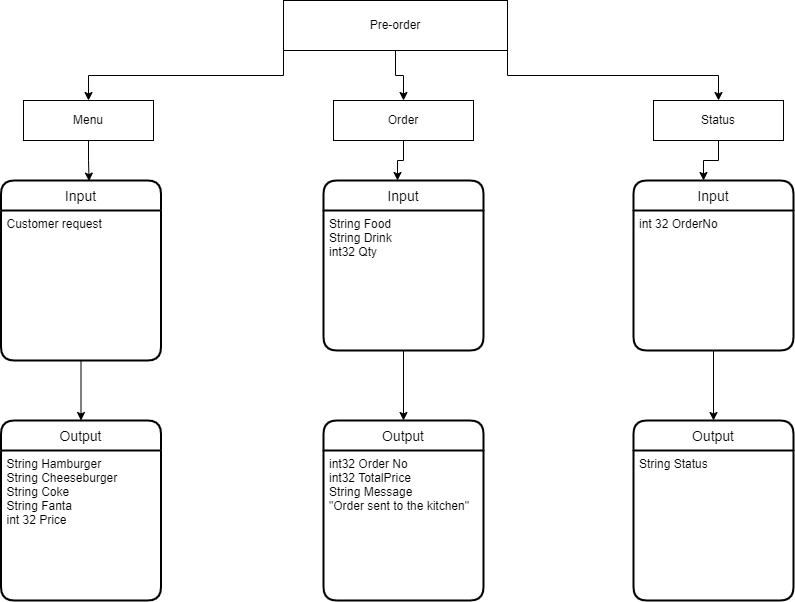

The diagram above was exported from draw.io. Its source (the exported page's mxGraphModel, read from the mxfile embedded in the PNG):
<mxGraphModel dx="1221" dy="668" grid="1" gridSize="10" guides="1" tooltips="1" connect="1" arrows="1" fold="1" page="1" pageScale="1" pageWidth="827" pageHeight="1169" math="0" shadow="0">
  <root>
    <mxCell id="0" />
    <mxCell id="1" parent="0" />
    <mxCell id="IUImZmoljd4zpyY7UQbs-1" style="edgeStyle=orthogonalEdgeStyle;rounded=0;orthogonalLoop=1;jettySize=auto;html=1;exitX=0.5;exitY=1;exitDx=0;exitDy=0;entryX=0.453;entryY=0.003;entryDx=0;entryDy=0;entryPerimeter=0;" parent="1" source="IUImZmoljd4zpyY7UQbs-2" edge="1">
      <mxGeometry relative="1" as="geometry">
        <mxPoint x="105.59999999999991" y="190.60000000000002" as="targetPoint" />
      </mxGeometry>
    </mxCell>
    <mxCell id="IUImZmoljd4zpyY7UQbs-2" value="Menu" style="rounded=0;whiteSpace=wrap;html=1;" parent="1" vertex="1">
      <mxGeometry x="40" y="110" width="130" height="40" as="geometry" />
    </mxCell>
    <mxCell id="IUImZmoljd4zpyY7UQbs-3" style="edgeStyle=orthogonalEdgeStyle;rounded=0;orthogonalLoop=1;jettySize=auto;html=1;exitX=0.5;exitY=1;exitDx=0;exitDy=0;" parent="1" source="IUImZmoljd4zpyY7UQbs-4" edge="1">
      <mxGeometry relative="1" as="geometry">
        <mxPoint x="414" y="190" as="targetPoint" />
      </mxGeometry>
    </mxCell>
    <mxCell id="IUImZmoljd4zpyY7UQbs-4" value="Order" style="rounded=0;whiteSpace=wrap;html=1;" parent="1" vertex="1">
      <mxGeometry x="350" y="110" width="140" height="40" as="geometry" />
    </mxCell>
    <mxCell id="IUImZmoljd4zpyY7UQbs-5" style="edgeStyle=orthogonalEdgeStyle;rounded=0;orthogonalLoop=1;jettySize=auto;html=1;exitX=0.5;exitY=1;exitDx=0;exitDy=0;" parent="1" source="IUImZmoljd4zpyY7UQbs-6" edge="1">
      <mxGeometry relative="1" as="geometry">
        <mxPoint x="720" y="190" as="targetPoint" />
      </mxGeometry>
    </mxCell>
    <mxCell id="IUImZmoljd4zpyY7UQbs-6" value="Status" style="rounded=0;whiteSpace=wrap;html=1;" parent="1" vertex="1">
      <mxGeometry x="670" y="110" width="130" height="40" as="geometry" />
    </mxCell>
    <mxCell id="IUImZmoljd4zpyY7UQbs-7" style="edgeStyle=orthogonalEdgeStyle;rounded=0;orthogonalLoop=1;jettySize=auto;html=1;exitX=0;exitY=1;exitDx=0;exitDy=0;" parent="1" source="IUImZmoljd4zpyY7UQbs-10" target="IUImZmoljd4zpyY7UQbs-2" edge="1">
      <mxGeometry relative="1" as="geometry" />
    </mxCell>
    <mxCell id="IUImZmoljd4zpyY7UQbs-8" style="edgeStyle=orthogonalEdgeStyle;rounded=0;orthogonalLoop=1;jettySize=auto;html=1;exitX=0.5;exitY=1;exitDx=0;exitDy=0;" parent="1" source="IUImZmoljd4zpyY7UQbs-10" target="IUImZmoljd4zpyY7UQbs-4" edge="1">
      <mxGeometry relative="1" as="geometry" />
    </mxCell>
    <mxCell id="IUImZmoljd4zpyY7UQbs-9" style="edgeStyle=orthogonalEdgeStyle;rounded=0;orthogonalLoop=1;jettySize=auto;html=1;exitX=1;exitY=1;exitDx=0;exitDy=0;" parent="1" source="IUImZmoljd4zpyY7UQbs-10" target="IUImZmoljd4zpyY7UQbs-6" edge="1">
      <mxGeometry relative="1" as="geometry" />
    </mxCell>
    <mxCell id="IUImZmoljd4zpyY7UQbs-10" value="Pre-order" style="rounded=0;whiteSpace=wrap;html=1;" parent="1" vertex="1">
      <mxGeometry x="300" y="10" width="224" height="50" as="geometry" />
    </mxCell>
    <mxCell id="IUImZmoljd4zpyY7UQbs-11" value="Input" style="swimlane;childLayout=stackLayout;horizontal=1;startSize=30;horizontalStack=0;rounded=1;fontSize=14;fontStyle=0;strokeWidth=2;resizeParent=0;resizeLast=1;shadow=0;dashed=0;align=center;" parent="1" vertex="1">
      <mxGeometry x="17.5" y="190" width="160" height="180" as="geometry" />
    </mxCell>
    <mxCell id="IUImZmoljd4zpyY7UQbs-12" value="Customer request" style="align=left;strokeColor=none;fillColor=none;spacingLeft=4;fontSize=12;verticalAlign=top;resizable=0;rotatable=0;part=1;" parent="IUImZmoljd4zpyY7UQbs-11" vertex="1">
      <mxGeometry y="30" width="160" height="150" as="geometry" />
    </mxCell>
    <mxCell id="IUImZmoljd4zpyY7UQbs-13" value="Input" style="swimlane;childLayout=stackLayout;horizontal=1;startSize=30;horizontalStack=0;rounded=1;fontSize=14;fontStyle=0;strokeWidth=2;resizeParent=0;resizeLast=1;shadow=0;dashed=0;align=center;" parent="1" vertex="1">
      <mxGeometry x="340" y="190" width="160" height="170" as="geometry" />
    </mxCell>
    <mxCell id="IUImZmoljd4zpyY7UQbs-14" value="String Food&#10;String Drink&#10;int32 Qty" style="align=left;strokeColor=none;fillColor=none;spacingLeft=4;fontSize=12;verticalAlign=top;resizable=0;rotatable=0;part=1;" parent="IUImZmoljd4zpyY7UQbs-13" vertex="1">
      <mxGeometry y="30" width="160" height="140" as="geometry" />
    </mxCell>
    <mxCell id="IUImZmoljd4zpyY7UQbs-15" value="Input" style="swimlane;childLayout=stackLayout;horizontal=1;startSize=30;horizontalStack=0;rounded=1;fontSize=14;fontStyle=0;strokeWidth=2;resizeParent=0;resizeLast=1;shadow=0;dashed=0;align=center;" parent="1" vertex="1">
      <mxGeometry x="650" y="190" width="160" height="170" as="geometry" />
    </mxCell>
    <mxCell id="IUImZmoljd4zpyY7UQbs-16" value="int 32 OrderNo" style="align=left;strokeColor=none;fillColor=none;spacingLeft=4;fontSize=12;verticalAlign=top;resizable=0;rotatable=0;part=1;" parent="IUImZmoljd4zpyY7UQbs-15" vertex="1">
      <mxGeometry y="30" width="160" height="140" as="geometry" />
    </mxCell>
    <mxCell id="IUImZmoljd4zpyY7UQbs-17" value="Output" style="swimlane;childLayout=stackLayout;horizontal=1;startSize=30;horizontalStack=0;rounded=1;fontSize=14;fontStyle=0;strokeWidth=2;resizeParent=0;resizeLast=1;shadow=0;dashed=0;align=center;" parent="1" vertex="1">
      <mxGeometry x="17.5" y="430" width="160" height="180" as="geometry" />
    </mxCell>
    <mxCell id="IUImZmoljd4zpyY7UQbs-18" value="String Hamburger&#10;String Cheeseburger&#10;String Coke&#10;String Fanta&#10;int 32 Price" style="align=left;strokeColor=none;fillColor=none;spacingLeft=4;fontSize=12;verticalAlign=top;resizable=0;rotatable=0;part=1;" parent="IUImZmoljd4zpyY7UQbs-17" vertex="1">
      <mxGeometry y="30" width="160" height="150" as="geometry" />
    </mxCell>
    <mxCell id="IUImZmoljd4zpyY7UQbs-19" value="Output" style="swimlane;childLayout=stackLayout;horizontal=1;startSize=30;horizontalStack=0;rounded=1;fontSize=14;fontStyle=0;strokeWidth=2;resizeParent=0;resizeLast=1;shadow=0;dashed=0;align=center;" parent="1" vertex="1">
      <mxGeometry x="340" y="430" width="160" height="180" as="geometry" />
    </mxCell>
    <mxCell id="IUImZmoljd4zpyY7UQbs-20" value="int32 Order No&#10;int32 TotalPrice&#10;String Message&#10;&quot;Order sent to the kitchen&quot;" style="align=left;strokeColor=none;fillColor=none;spacingLeft=4;fontSize=12;verticalAlign=top;resizable=0;rotatable=0;part=1;" parent="IUImZmoljd4zpyY7UQbs-19" vertex="1">
      <mxGeometry y="30" width="160" height="150" as="geometry" />
    </mxCell>
    <mxCell id="IUImZmoljd4zpyY7UQbs-21" value="Output" style="swimlane;childLayout=stackLayout;horizontal=1;startSize=30;horizontalStack=0;rounded=1;fontSize=14;fontStyle=0;strokeWidth=2;resizeParent=0;resizeLast=1;shadow=0;dashed=0;align=center;" parent="1" vertex="1">
      <mxGeometry x="650" y="430" width="160" height="180" as="geometry" />
    </mxCell>
    <mxCell id="IUImZmoljd4zpyY7UQbs-22" value="String Status" style="align=left;strokeColor=none;fillColor=none;spacingLeft=4;fontSize=12;verticalAlign=top;resizable=0;rotatable=0;part=1;" parent="IUImZmoljd4zpyY7UQbs-21" vertex="1">
      <mxGeometry y="30" width="160" height="150" as="geometry" />
    </mxCell>
    <mxCell id="IUImZmoljd4zpyY7UQbs-23" style="edgeStyle=orthogonalEdgeStyle;rounded=0;orthogonalLoop=1;jettySize=auto;html=1;exitX=0.5;exitY=1;exitDx=0;exitDy=0;entryX=0.5;entryY=0;entryDx=0;entryDy=0;" parent="1" source="IUImZmoljd4zpyY7UQbs-12" target="IUImZmoljd4zpyY7UQbs-17" edge="1">
      <mxGeometry relative="1" as="geometry" />
    </mxCell>
    <mxCell id="IUImZmoljd4zpyY7UQbs-24" style="edgeStyle=orthogonalEdgeStyle;rounded=0;orthogonalLoop=1;jettySize=auto;html=1;exitX=0.5;exitY=1;exitDx=0;exitDy=0;entryX=0.5;entryY=0;entryDx=0;entryDy=0;" parent="1" source="IUImZmoljd4zpyY7UQbs-14" target="IUImZmoljd4zpyY7UQbs-19" edge="1">
      <mxGeometry relative="1" as="geometry" />
    </mxCell>
    <mxCell id="IUImZmoljd4zpyY7UQbs-25" style="edgeStyle=orthogonalEdgeStyle;rounded=0;orthogonalLoop=1;jettySize=auto;html=1;exitX=0.5;exitY=1;exitDx=0;exitDy=0;entryX=0.5;entryY=0;entryDx=0;entryDy=0;" parent="1" source="IUImZmoljd4zpyY7UQbs-16" target="IUImZmoljd4zpyY7UQbs-21" edge="1">
      <mxGeometry relative="1" as="geometry" />
    </mxCell>
  </root>
</mxGraphModel>